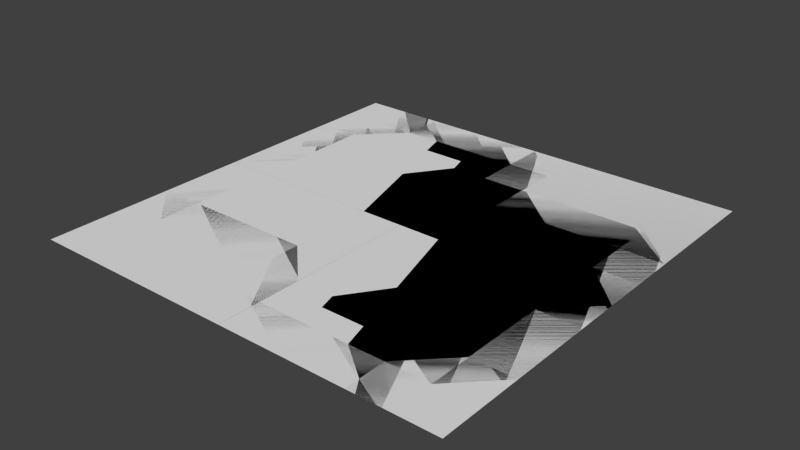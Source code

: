 # Source: Grid_Model.blend  (saved by Blender 2.76.0; exported with 4.5.12 LTS)
import bpy
from mathutils import Matrix  # noqa: F401  (used for matrix-valued properties, if any)

bpy.ops.wm.read_factory_settings(use_empty=True)
scene = bpy.context.scene
scene.name = 'Scene'

# ---- collections
col_collection_1 = bpy.data.collections.new('Collection 1'); scene.collection.children.link(col_collection_1)

# ---- materials (node trees are filled in below, after node groups)
mat_material_001 = bpy.data.materials.new('Material.001')
mat_material_001.alpha_threshold = 0.0
mat_material_001.use_transparent_shadow = False
mat_material_001.diffuse_color = (0.0, 0.0, 0.0, 1.0)
mat_material_001.roughness = 0.5
mat_material_001.specular_intensity = 0.0
mat_material_002 = bpy.data.materials.new('Material.002')
mat_material_002.alpha_threshold = 0.0
mat_material_002.use_transparent_shadow = False
mat_material_002.roughness = 0.5

# ---- material node trees

# ---- world
world_world = bpy.data.worlds.new('World'); scene.world = world_world
world_world.color = (0.05088, 0.05088, 0.05088)
world_world.use_sun_shadow = False
world_world.sun_shadow_jitter_overblur = 0.0
world_world.cycles.sampling_method = 'MANUAL'
world_world.cycles.sample_map_resolution = 256

# ---- meshes
me_plane_001 = bpy.data.meshes.new('Plane.001')
me_plane_001.from_pydata([(-128.0, -0.03125, -8.151e-06), (128.0, -0.03125, 8.141e-06), (-128.0, 0.03125, -8.141e-06), (128.0, 0.03125, 8.151e-06), (0.03125, -128.0, -1.271e-05), (0.03125, 128.0, 1.271e-05), (-0.03125, -128.0, -1.271e-05), (-0.03125, 128.0, 1.271e-05), (-128.0, 0.03125, 8.148e-06), (128.0, 0.03125, -8.144e-06), (-128.0, -0.03125, 8.144e-06), (128.0, -0.03125, -8.148e-06), (0.03125, 128.0, 1.518e-06), (0.03125, -128.0, -1.518e-06), (-0.03125, 128.0, 1.518e-06), (-0.03125, -128.0, -1.518e-06)], [], [(3, 2, 0, 1), (4, 5, 7, 6), (11, 10, 8, 9), (12, 13, 15, 14)])
me_plane_001.polygons.foreach_set('use_smooth', [True] * 4)
me_plane_001.materials.append(mat_material_001)
me_plane_001.use_remesh_preserve_volume = False
me_plane_001.use_remesh_preserve_attributes = False
me_plane_001.use_mirror_vertex_groups = False
me_plane_001.update()
me_plane_001.normals_split_custom_set([tuple(v) for v in zip(*[iter([-6.364e-08, -1.629e-07, 1.0, -6.364e-08, -1.629e-07, 1.0, -6.364e-08, -1.629e-07, 1.0, -6.364e-08, -1.629e-07, 1.0, 0.0, -9.928e-08, 1.0, 0.0, -9.928e-08, 1.0, 0.0, -9.928e-08, 1.0, 0.0, -9.928e-08, 1.0, -6.364e-08, 7.552e-08, -1.0, -6.364e-08, 7.552e-08, -1.0, -6.364e-08, 7.552e-08, -1.0, -6.364e-08, 7.552e-08, -1.0, 0.0, 1.186e-08, -1.0, 0.0, 1.186e-08, -1.0, 0.0, 1.186e-08, -1.0, 0.0, 1.186e-08, -1.0])] * 3)])
me_grid_001 = bpy.data.meshes.new('Grid.001')
me_grid_001.from_pydata([(128.0, -128.0, -3.052e-05), (102.4, -128.0, -3.052e-05), (76.8, -128.0, -3.815e-05), (51.2, -128.0, -3.815e-05), (25.6, -128.0, -3.815e-05), (-7.99e-06, -128.0, -3.815e-05), (-25.6, -128.0, -4.578e-05), (-51.2, -128.0, -4.578e-05), (-76.8, -128.0, -4.578e-05), (-102.4, -128.0, -5.341e-05), (-128.0, -128.0, -5.341e-05), (128.0, -102.4, -2.289e-05), (102.4, -102.4, -2.289e-05), (76.8, -102.4, -2.289e-05), (51.2, -102.4, -3.052e-05), (25.6, -102.4, -3.052e-05), (-7.99e-06, -102.4, -3.052e-05), (-25.6, -102.4, -3.815e-05), (-51.2, -102.4, -3.815e-05), (-76.8, -102.4, -3.815e-05), (-102.4, -102.4, -4.578e-05), (-128.0, -102.4, -4.578e-05), (128.0, -76.8, -1.526e-05), (102.4, -76.8, -1.526e-05), (76.8, -76.8, -1.526e-05), (51.2, -76.8, -2.289e-05), (25.6, -76.8, -2.289e-05), (-7.99e-06, -76.8, -2.289e-05), (-25.6, -76.8, -3.052e-05), (-51.2, -76.8, -3.052e-05), (-76.8, -76.8, -3.052e-05), (-102.4, -76.8, -3.052e-05), (-128.0, -76.8, -3.815e-05), (128.0, -51.2, -7.629e-06), (102.4, -51.2, -7.629e-06), (76.8, -51.2, -7.629e-06), (51.2, -51.2, -1.526e-05), (25.6, -51.2, -1.526e-05), (-7.99e-06, -51.2, -1.526e-05), (-25.6, -51.2, -1.526e-05), (-51.2, -51.2, -2.289e-05), (-76.8, -51.2, -2.289e-05), (-102.4, -51.2, -2.289e-05), (-128.0, -51.2, -3.052e-05), (128.0, -25.6, 0.0), (102.4, -25.6, 0.0), (76.8, -25.6, 0.0), (51.2, -25.6, -7.629e-06), (25.6, -25.6, -7.629e-06), (-7.99e-06, -25.6, -7.629e-06), (-25.6, -25.6, -7.629e-06), (-51.2, -25.6, -1.526e-05), (-76.8, -25.6, -1.526e-05), (-102.4, -25.6, -1.526e-05), (-128.0, -25.6, -2.289e-05), (128.0, -2.966e-06, 7.629e-06), (102.4, -2.966e-06, 7.629e-06), (76.8, -2.966e-06, 7.629e-06), (51.2, -2.966e-06, 7.629e-06), (25.6, -2.966e-06, 0.0), (-7.99e-06, -2.966e-06, 0.0), (-25.6, -2.966e-06, 0.0), (-51.2, -2.966e-06, -7.629e-06), (-76.8, -2.966e-06, -7.629e-06), (-102.4, -2.966e-06, -7.629e-06), (-128.0, -2.966e-06, -7.629e-06), (128.0, 25.6, 2.289e-05), (102.4, 25.6, 1.526e-05), (76.8, 25.6, 1.526e-05), (51.2, 25.6, 1.526e-05), (25.6, 25.6, 7.629e-06), (-7.99e-06, 25.6, 7.629e-06), (-25.6, 25.6, 7.629e-06), (-51.2, 25.6, 7.629e-06), (-76.8, 25.6, 0.0), (-102.4, 25.6, 0.0), (-128.0, 25.6, 0.0), (128.0, 51.2, 3.052e-05), (102.4, 51.2, 2.289e-05), (76.8, 51.2, 2.289e-05), (51.2, 51.2, 2.289e-05), (25.6, 51.2, 1.526e-05), (-7.99e-06, 51.2, 1.526e-05), (-25.6, 51.2, 1.526e-05), (-51.2, 51.2, 1.526e-05), (-76.8, 51.2, 7.629e-06), (-102.4, 51.2, 7.629e-06), (-128.0, 51.2, 7.629e-06), (128.0, 76.8, 3.815e-05), (102.4, 76.8, 3.052e-05), (76.8, 76.8, 3.052e-05), (51.2, 76.8, 3.052e-05), (25.6, 76.8, 3.052e-05), (-7.99e-06, 76.8, 2.289e-05), (-25.6, 76.8, 2.289e-05), (-51.2, 76.8, 2.289e-05), (-76.8, 76.8, 1.526e-05), (-102.4, 76.8, 1.526e-05), (-128.0, 76.8, 1.526e-05), (128.0, 102.4, 4.578e-05), (102.4, 102.4, 4.578e-05), (76.8, 102.4, 3.815e-05), (51.2, 102.4, 3.815e-05), (25.6, 102.4, 3.815e-05), (-7.99e-06, 102.4, 3.052e-05), (-25.6, 102.4, 3.052e-05), (-51.2, 102.4, 3.052e-05), (-76.8, 102.4, 2.289e-05), (-102.4, 102.4, 2.289e-05), (-128.0, 102.4, 2.289e-05), (128.0, 128.0, 5.341e-05), (102.4, 128.0, 5.341e-05), (76.8, 128.0, 4.578e-05), (51.2, 128.0, 4.578e-05), (25.6, 128.0, 4.578e-05), (-7.99e-06, 128.0, 3.815e-05), (-25.6, 128.0, 3.815e-05), (-51.2, 128.0, 3.815e-05), (-76.8, 128.0, 3.815e-05), (-102.4, 128.0, 3.052e-05), (-128.0, 128.0, 3.052e-05), (128.0, 128.0, 1.933e-05), (102.4, 128.0, 1.933e-05), (76.8, 128.0, 2.696e-05), (51.2, 128.0, 2.696e-05), (25.6, 128.0, 2.696e-05), (-7.99e-06, 128.0, 2.696e-05), (-25.6, 128.0, 3.459e-05), (-51.2, 128.0, 3.459e-05), (-76.8, 128.0, 3.459e-05), (-102.4, 128.0, 4.222e-05), (-128.0, 128.0, 4.222e-05), (128.0, 102.4, 1.394e-05), (102.4, 102.4, 1.394e-05), (76.8, 102.4, 1.394e-05), (51.2, 102.4, 2.157e-05), (25.6, 102.4, 2.157e-05), (-7.99e-06, 102.4, 2.157e-05), (-25.6, 102.4, 2.919e-05), (-51.2, 102.4, 2.919e-05), (-76.8, 102.4, 2.919e-05), (-102.4, 102.4, 3.682e-05), (-128.0, 102.4, 3.682e-05), (128.0, 76.8, 8.545e-06), (102.4, 76.8, 8.545e-06), (76.8, 76.8, 8.545e-06), (51.2, 76.8, 1.617e-05), (25.6, 76.8, 1.617e-05), (-7.99e-06, 76.8, 1.617e-05), (-25.6, 76.8, 2.38e-05), (-51.2, 76.8, 2.38e-05), (-76.8, 76.8, 2.38e-05), (-102.4, 76.8, 2.38e-05), (-128.0, 76.8, 3.143e-05), (128.0, 51.2, 3.153e-06), (102.4, 51.2, 3.153e-06), (76.8, 51.2, 3.153e-06), (51.2, 51.2, 1.078e-05), (25.6, 51.2, 1.078e-05), (-7.99e-06, 51.2, 1.078e-05), (-25.6, 51.2, 1.078e-05), (-51.2, 51.2, 1.841e-05), (-76.8, 51.2, 1.841e-05), (-102.4, 51.2, 1.841e-05), (-128.0, 51.2, 2.604e-05), (128.0, 25.6, -2.238e-06), (102.4, 25.6, -2.238e-06), (76.8, 25.6, -2.238e-06), (51.2, 25.6, 5.391e-06), (25.6, 25.6, 5.391e-06), (-7.99e-06, 25.6, 5.391e-06), (-25.6, 25.6, 5.391e-06), (-51.2, 25.6, 1.302e-05), (-76.8, 25.6, 1.302e-05), (-102.4, 25.6, 1.302e-05), (-128.0, 25.6, 2.065e-05), (128.0, 2.966e-06, -7.629e-06), (102.4, 2.966e-06, -7.629e-06), (76.8, 2.966e-06, -7.629e-06), (51.2, 2.966e-06, -7.629e-06), (25.6, 2.966e-06, -2.593e-13), (-7.99e-06, 2.966e-06, -2.593e-13), (-25.6, 2.966e-06, -2.593e-13), (-51.2, 2.966e-06, 7.629e-06), (-76.8, 2.966e-06, 7.629e-06), (-102.4, 2.966e-06, 7.629e-06), (-128.0, 2.966e-06, 7.629e-06), (128.0, -25.6, -2.065e-05), (102.4, -25.6, -1.302e-05), (76.8, -25.6, -1.302e-05), (51.2, -25.6, -1.302e-05), (25.6, -25.6, -5.391e-06), (-7.99e-06, -25.6, -5.391e-06), (-25.6, -25.6, -5.391e-06), (-51.2, -25.6, -5.391e-06), (-76.8, -25.6, 2.238e-06), (-102.4, -25.6, 2.238e-06), (-128.0, -25.6, 2.238e-06), (128.0, -51.2, -2.604e-05), (102.4, -51.2, -1.841e-05), (76.8, -51.2, -1.841e-05), (51.2, -51.2, -1.841e-05), (25.6, -51.2, -1.078e-05), (-7.99e-06, -51.2, -1.078e-05), (-25.6, -51.2, -1.078e-05), (-51.2, -51.2, -1.078e-05), (-76.8, -51.2, -3.153e-06), (-102.4, -51.2, -3.153e-06), (-128.0, -51.2, -3.153e-06), (128.0, -76.8, -3.143e-05), (102.4, -76.8, -2.38e-05), (76.8, -76.8, -2.38e-05), (51.2, -76.8, -2.38e-05), (25.6, -76.8, -2.38e-05), (-7.99e-06, -76.8, -1.617e-05), (-25.6, -76.8, -1.617e-05), (-51.2, -76.8, -1.617e-05), (-76.8, -76.8, -8.545e-06), (-102.4, -76.8, -8.545e-06), (-128.0, -76.8, -8.545e-06), (128.0, -102.4, -3.682e-05), (102.4, -102.4, -3.682e-05), (76.8, -102.4, -2.919e-05), (51.2, -102.4, -2.919e-05), (25.6, -102.4, -2.919e-05), (-7.99e-06, -102.4, -2.157e-05), (-25.6, -102.4, -2.157e-05), (-51.2, -102.4, -2.157e-05), (-76.8, -102.4, -1.394e-05), (-102.4, -102.4, -1.394e-05), (-128.0, -102.4, -1.394e-05), (128.0, -128.0, -4.222e-05), (102.4, -128.0, -4.222e-05), (76.8, -128.0, -3.459e-05), (51.2, -128.0, -3.459e-05), (25.6, -128.0, -3.459e-05), (-7.99e-06, -128.0, -2.696e-05), (-25.6, -128.0, -2.696e-05), (-51.2, -128.0, -2.696e-05), (-76.8, -128.0, -2.696e-05), (-102.4, -128.0, -1.933e-05), (-128.0, -128.0, -1.933e-05)], [], [(0, 1, 12, 11), (1, 2, 13, 12), (2, 3, 14, 13), (3, 4, 15, 14), (4, 5, 16, 15), (5, 6, 17, 16), (6, 7, 18, 17), (7, 8, 19, 18), (8, 9, 20, 19), (9, 10, 21, 20), (11, 12, 23, 22), (12, 13, 24, 23), (13, 14, 25, 24), (14, 15, 26, 25), (15, 16, 27, 26), (16, 17, 28, 27), (17, 18, 29, 28), (18, 19, 30, 29), (19, 20, 31, 30), (20, 21, 32, 31), (22, 23, 34, 33), (23, 24, 35, 34), (24, 25, 36, 35), (25, 26, 37, 36), (26, 27, 38, 37), (27, 28, 39, 38), (28, 29, 40, 39), (29, 30, 41, 40), (30, 31, 42, 41), (31, 32, 43, 42), (33, 34, 45, 44), (34, 35, 46, 45), (35, 36, 47, 46), (36, 37, 48, 47), (37, 38, 49, 48), (38, 39, 50, 49), (39, 40, 51, 50), (40, 41, 52, 51), (41, 42, 53, 52), (42, 43, 54, 53), (44, 45, 56, 55), (45, 46, 57, 56), (46, 47, 58, 57), (47, 48, 59, 58), (48, 49, 60, 59), (49, 50, 61, 60), (50, 51, 62, 61), (51, 52, 63, 62), (52, 53, 64, 63), (53, 54, 65, 64), (55, 56, 67, 66), (56, 57, 68, 67), (57, 58, 69, 68), (58, 59, 70, 69), (59, 60, 71, 70), (60, 61, 72, 71), (61, 62, 73, 72), (62, 63, 74, 73), (63, 64, 75, 74), (64, 65, 76, 75), (66, 67, 78, 77), (67, 68, 79, 78), (68, 69, 80, 79), (69, 70, 81, 80), (70, 71, 82, 81), (71, 72, 83, 82), (72, 73, 84, 83), (73, 74, 85, 84), (74, 75, 86, 85), (75, 76, 87, 86), (77, 78, 89, 88), (78, 79, 90, 89), (79, 80, 91, 90), (80, 81, 92, 91), (81, 82, 93, 92), (82, 83, 94, 93), (83, 84, 95, 94), (84, 85, 96, 95), (85, 86, 97, 96), (86, 87, 98, 97), (88, 89, 100, 99), (89, 90, 101, 100), (90, 91, 102, 101), (91, 92, 103, 102), (92, 93, 104, 103), (93, 94, 105, 104), (94, 95, 106, 105), (95, 96, 107, 106), (96, 97, 108, 107), (97, 98, 109, 108), (99, 100, 111, 110), (100, 101, 112, 111), (101, 102, 113, 112), (102, 103, 114, 113), (103, 104, 115, 114), (104, 105, 116, 115), (105, 106, 117, 116), (106, 107, 118, 117), (107, 108, 119, 118), (108, 109, 120, 119), (121, 122, 133, 132), (122, 123, 134, 133), (123, 124, 135, 134), (124, 125, 136, 135), (125, 126, 137, 136), (126, 127, 138, 137), (127, 128, 139, 138), (128, 129, 140, 139), (129, 130, 141, 140), (130, 131, 142, 141), (132, 133, 144, 143), (133, 134, 145, 144), (134, 135, 146, 145), (135, 136, 147, 146), (136, 137, 148, 147), (137, 138, 149, 148), (138, 139, 150, 149), (139, 140, 151, 150), (140, 141, 152, 151), (141, 142, 153, 152), (143, 144, 155, 154), (144, 145, 156, 155), (145, 146, 157, 156), (146, 147, 158, 157), (147, 148, 159, 158), (148, 149, 160, 159), (149, 150, 161, 160), (150, 151, 162, 161), (151, 152, 163, 162), (152, 153, 164, 163), (154, 155, 166, 165), (155, 156, 167, 166), (156, 157, 168, 167), (157, 158, 169, 168), (158, 159, 170, 169), (159, 160, 171, 170), (160, 161, 172, 171), (161, 162, 173, 172), (162, 163, 174, 173), (163, 164, 175, 174), (165, 166, 177, 176), (166, 167, 178, 177), (167, 168, 179, 178), (168, 169, 180, 179), (169, 170, 181, 180), (170, 171, 182, 181), (171, 172, 183, 182), (172, 173, 184, 183), (173, 174, 185, 184), (174, 175, 186, 185), (176, 177, 188, 187), (177, 178, 189, 188), (178, 179, 190, 189), (179, 180, 191, 190), (180, 181, 192, 191), (181, 182, 193, 192), (182, 183, 194, 193), (183, 184, 195, 194), (184, 185, 196, 195), (185, 186, 197, 196), (187, 188, 199, 198), (188, 189, 200, 199), (189, 190, 201, 200), (190, 191, 202, 201), (191, 192, 203, 202), (192, 193, 204, 203), (193, 194, 205, 204), (194, 195, 206, 205), (195, 196, 207, 206), (196, 197, 208, 207), (198, 199, 210, 209), (199, 200, 211, 210), (200, 201, 212, 211), (201, 202, 213, 212), (202, 203, 214, 213), (203, 204, 215, 214), (204, 205, 216, 215), (205, 206, 217, 216), (206, 207, 218, 217), (207, 208, 219, 218), (209, 210, 221, 220), (210, 211, 222, 221), (211, 212, 223, 222), (212, 213, 224, 223), (213, 214, 225, 224), (214, 215, 226, 225), (215, 216, 227, 226), (216, 217, 228, 227), (217, 218, 229, 228), (218, 219, 230, 229), (220, 221, 232, 231), (221, 222, 233, 232), (222, 223, 234, 233), (223, 224, 235, 234), (224, 225, 236, 235), (225, 226, 237, 236), (226, 227, 238, 237), (227, 228, 239, 238), (228, 229, 240, 239), (229, 230, 241, 240)])
me_grid_001.polygons.foreach_set('use_smooth', [True] * 200)
_uv = me_grid_001.uv_layers.new(name='UVMap')
_uv.uv.foreach_set('vector', [1.0, 1.0, 0.9, 1.0, 0.9, 0.9, 1.0, 0.9, 0.9, 1.0, 0.8, 1.0, 0.8, 0.9, 0.9, 0.9, 0.8, 1.0, 0.7, 1.0, 0.7, 0.9, 0.8, 0.9, 0.7, 1.0, 0.6, 1.0, 0.6, 0.9, 0.7, 0.9, 0.6, 1.0, 0.5, 1.0, 0.5, 0.9, 0.6, 0.9, 0.5, 1.0, 0.4, 1.0, 0.4, 0.9, 0.5, 0.9, 0.4, 1.0, 0.3, 1.0, 0.3, 0.9, 0.4, 0.9, 0.3, 1.0, 0.2, 1.0, 0.2, 0.9, 0.3, 0.9, 0.2, 1.0, 0.1, 1.0, 0.1, 0.9, 0.2, 0.9, 0.1, 1.0, 2.384e-07, 1.0, 2.384e-07, 0.9, 0.1, 0.9, 1.0, 0.9, 0.9, 0.9, 0.9, 0.8, 1.0, 0.8, 0.9, 0.9, 0.8, 0.9, 0.8, 0.8, 0.9, 0.8, 0.8, 0.9, 0.7, 0.9, 0.7, 0.8, 0.8, 0.8, 0.7, 0.9, 0.6, 0.9, 0.6, 0.8, 0.7, 0.8, 0.6, 0.9, 0.5, 0.9, 0.5, 0.8, 0.6, 0.8, 0.5, 0.9, 0.4, 0.9, 0.4, 0.8, 0.5, 0.8, 0.4, 0.9, 0.3, 0.9, 0.3, 0.8, 0.4, 0.8, 0.3, 0.9, 0.2, 0.9, 0.2, 0.8, 0.3, 0.8, 0.2, 0.9, 0.1, 0.9, 0.1, 0.8, 0.2, 0.8, 0.1, 0.9, 2.384e-07, 0.9, 2.384e-07, 0.8, 0.1, 0.8, 1.0, 0.8, 0.9, 0.8, 0.9, 0.7, 1.0, 0.7, 0.9, 0.8, 0.8, 0.8, 0.8, 0.7, 0.9, 0.7, 0.8, 0.8, 0.7, 0.8, 0.7, 0.7, 0.8, 0.7, 0.7, 0.8, 0.6, 0.8, 0.6, 0.7, 0.7, 0.7, 0.6, 0.8, 0.5, 0.8, 0.5, 0.7, 0.6, 0.7, 0.5, 0.8, 0.4, 0.8, 0.4, 0.7, 0.5, 0.7, 0.4, 0.8, 0.3, 0.8, 0.3, 0.7, 0.4, 0.7, 0.3, 0.8, 0.2, 0.8, 0.2, 0.7, 0.3, 0.7, 0.2, 0.8, 0.1, 0.8, 0.1, 0.7, 0.2, 0.7, 0.1, 0.8, 2.384e-07, 0.8, 2.384e-07, 0.7, 0.1, 0.7, 1.0, 0.7, 0.9, 0.7, 0.9, 0.6, 1.0, 0.6, 0.9, 0.7, 0.8, 0.7, 0.8, 0.6, 0.9, 0.6, 0.8, 0.7, 0.7, 0.7, 0.7, 0.6, 0.8, 0.6, 0.7, 0.7, 0.6, 0.7, 0.6, 0.6, 0.7, 0.6, 0.6, 0.7, 0.5, 0.7, 0.5, 0.6, 0.6, 0.6, 0.5, 0.7, 0.4, 0.7, 0.4, 0.6, 0.5, 0.6, 0.4, 0.7, 0.3, 0.7, 0.3, 0.6, 0.4, 0.6, 0.3, 0.7, 0.2, 0.7, 0.2, 0.6, 0.3, 0.6, 0.2, 0.7, 0.1, 0.7, 0.1, 0.6, 0.2, 0.6, 0.1, 0.7, 2.384e-07, 0.7, 1.788e-07, 0.6, 0.1, 0.6, 1.0, 0.6, 0.9, 0.6, 0.9, 0.5, 1.0, 0.5, 0.9, 0.6, 0.8, 0.6, 0.8, 0.5, 0.9, 0.5, 0.8, 0.6, 0.7, 0.6, 0.7, 0.5, 0.8, 0.5, 0.7, 0.6, 0.6, 0.6, 0.6, 0.5, 0.7, 0.5, 0.6, 0.6, 0.5, 0.6, 0.5, 0.5, 0.6, 0.5, 0.5, 0.6, 0.4, 0.6, 0.4, 0.5, 0.5, 0.5, 0.4, 0.6, 0.3, 0.6, 0.3, 0.5, 0.4, 0.5, 0.3, 0.6, 0.2, 0.6, 0.2, 0.5, 0.3, 0.5, 0.2, 0.6, 0.1, 0.6, 0.1, 0.5, 0.2, 0.5, 0.1, 0.6, 1.788e-07, 0.6, 1.788e-07, 0.5, 0.1, 0.5, 1.0, 0.5, 0.9, 0.5, 0.9, 0.4, 1.0, 0.4, 0.9, 0.5, 0.8, 0.5, 0.8, 0.4, 0.9, 0.4, 0.8, 0.5, 0.7, 0.5, 0.7, 0.4, 0.8, 0.4, 0.7, 0.5, 0.6, 0.5, 0.6, 0.4, 0.7, 0.4, 0.6, 0.5, 0.5, 0.5, 0.5, 0.4, 0.6, 0.4, 0.5, 0.5, 0.4, 0.5, 0.4, 0.4, 0.5, 0.4, 0.4, 0.5, 0.3, 0.5, 0.3, 0.4, 0.4, 0.4, 0.3, 0.5, 0.2, 0.5, 0.2, 0.4, 0.3, 0.4, 0.2, 0.5, 0.1, 0.5, 0.1, 0.4, 0.2, 0.4, 0.1, 0.5, 1.788e-07, 0.5, 1.788e-07, 0.4, 0.1, 0.4, 1.0, 0.4, 0.9, 0.4, 0.9, 0.3, 1.0, 0.3, 0.9, 0.4, 0.8, 0.4, 0.8, 0.3, 0.9, 0.3, 0.8, 0.4, 0.7, 0.4, 0.7, 0.3, 0.8, 0.3, 0.7, 0.4, 0.6, 0.4, 0.6, 0.3, 0.7, 0.3, 0.6, 0.4, 0.5, 0.4, 0.5, 0.3, 0.6, 0.3, 0.5, 0.4, 0.4, 0.4, 0.4, 0.3, 0.5, 0.3, 0.4, 0.4, 0.3, 0.4, 0.3, 0.3, 0.4, 0.3, 0.3, 0.4, 0.2, 0.4, 0.2, 0.3, 0.3, 0.3, 0.2, 0.4, 0.1, 0.4, 0.1, 0.3, 0.2, 0.3, 0.1, 0.4, 1.788e-07, 0.4, 1.192e-07, 0.3, 0.1, 0.3, 1.0, 0.3, 0.9, 0.3, 0.9, 0.2, 1.0, 0.2, 0.9, 0.3, 0.8, 0.3, 0.8, 0.2, 0.9, 0.2, 0.8, 0.3, 0.7, 0.3, 0.7, 0.2, 0.8, 0.2, 0.7, 0.3, 0.6, 0.3, 0.6, 0.2, 0.7, 0.2, 0.6, 0.3, 0.5, 0.3, 0.5, 0.2, 0.6, 0.2, 0.5, 0.3, 0.4, 0.3, 0.4, 0.2, 0.5, 0.2, 0.4, 0.3, 0.3, 0.3, 0.3, 0.2, 0.4, 0.2, 0.3, 0.3, 0.2, 0.3, 0.2, 0.2, 0.3, 0.2, 0.2, 0.3, 0.1, 0.3, 0.1, 0.2, 0.2, 0.2, 0.1, 0.3, 1.192e-07, 0.3, 5.96e-08, 0.2, 0.1, 0.2, 1.0, 0.2, 0.9, 0.2, 0.9, 0.1, 1.0, 0.1, 0.9, 0.2, 0.8, 0.2, 0.8, 0.1, 0.9, 0.1, 0.8, 0.2, 0.7, 0.2, 0.7, 0.1, 0.8, 0.1, 0.7, 0.2, 0.6, 0.2, 0.6, 0.1, 0.7, 0.1, 0.6, 0.2, 0.5, 0.2, 0.5, 0.1, 0.6, 0.1, 0.5, 0.2, 0.4, 0.2, 0.4, 0.1, 0.5, 0.1, 0.4, 0.2, 0.3, 0.2, 0.3, 0.1, 0.4, 0.1, 0.3, 0.2, 0.2, 0.2, 0.2, 0.1, 0.3, 0.1, 0.2, 0.2, 0.1, 0.2, 0.1, 0.1, 0.2, 0.1, 0.1, 0.2, 5.96e-08, 0.2, 0.0, 0.1, 0.1, 0.1, 1.0, 0.1, 0.9, 0.1, 0.9, 2.98e-08, 1.0, 2.98e-08, 0.9, 0.1, 0.8, 0.1, 0.8, 2.98e-08, 0.9, 2.98e-08, 0.8, 0.1, 0.7, 0.1, 0.7, 0.0, 0.8, 2.98e-08, 0.7, 0.1, 0.6, 0.1, 0.6, 0.0, 0.7, 0.0, 0.6, 0.1, 0.5, 0.1, 0.5, 2.98e-08, 0.6, 0.0, 0.5, 0.1, 0.4, 0.1, 0.4, 2.98e-08, 0.5, 2.98e-08, 0.4, 0.1, 0.3, 0.1, 0.3, 2.98e-08, 0.4, 2.98e-08, 0.3, 0.1, 0.2, 0.1, 0.2, 5.96e-08, 0.3, 2.98e-08, 0.2, 0.1, 0.1, 0.1, 0.1, 1.192e-07, 0.2, 5.96e-08, 0.1, 0.1, 0.0, 0.1, 0.0, 8.941e-08, 0.1, 1.192e-07, 1.0, 1.0, 0.9, 1.0, 0.9, 0.9, 1.0, 0.9, 0.9, 1.0, 0.8, 1.0, 0.8, 0.9, 0.9, 0.9, 0.8, 1.0, 0.7, 1.0, 0.7, 0.9, 0.8, 0.9, 0.7, 1.0, 0.6, 1.0, 0.6, 0.9, 0.7, 0.9, 0.6, 1.0, 0.5, 1.0, 0.5, 0.9, 0.6, 0.9, 0.5, 1.0, 0.4, 1.0, 0.4, 0.9, 0.5, 0.9, 0.4, 1.0, 0.3, 1.0, 0.3, 0.9, 0.4, 0.9, 0.3, 1.0, 0.2, 1.0, 0.2, 0.9, 0.3, 0.9, 0.2, 1.0, 0.1, 1.0, 0.1, 0.9, 0.2, 0.9, 0.1, 1.0, 2.384e-07, 1.0, 2.384e-07, 0.9, 0.1, 0.9, 1.0, 0.9, 0.9, 0.9, 0.9, 0.8, 1.0, 0.8, 0.9, 0.9, 0.8, 0.9, 0.8, 0.8, 0.9, 0.8, 0.8, 0.9, 0.7, 0.9, 0.7, 0.8, 0.8, 0.8, 0.7, 0.9, 0.6, 0.9, 0.6, 0.8, 0.7, 0.8, 0.6, 0.9, 0.5, 0.9, 0.5, 0.8, 0.6, 0.8, 0.5, 0.9, 0.4, 0.9, 0.4, 0.8, 0.5, 0.8, 0.4, 0.9, 0.3, 0.9, 0.3, 0.8, 0.4, 0.8, 0.3, 0.9, 0.2, 0.9, 0.2, 0.8, 0.3, 0.8, 0.2, 0.9, 0.1, 0.9, 0.1, 0.8, 0.2, 0.8, 0.1, 0.9, 2.384e-07, 0.9, 2.384e-07, 0.8, 0.1, 0.8, 1.0, 0.8, 0.9, 0.8, 0.9, 0.7, 1.0, 0.7, 0.9, 0.8, 0.8, 0.8, 0.8, 0.7, 0.9, 0.7, 0.8, 0.8, 0.7, 0.8, 0.7, 0.7, 0.8, 0.7, 0.7, 0.8, 0.6, 0.8, 0.6, 0.7, 0.7, 0.7, 0.6, 0.8, 0.5, 0.8, 0.5, 0.7, 0.6, 0.7, 0.5, 0.8, 0.4, 0.8, 0.4, 0.7, 0.5, 0.7, 0.4, 0.8, 0.3, 0.8, 0.3, 0.7, 0.4, 0.7, 0.3, 0.8, 0.2, 0.8, 0.2, 0.7, 0.3, 0.7, 0.2, 0.8, 0.1, 0.8, 0.1, 0.7, 0.2, 0.7, 0.1, 0.8, 2.384e-07, 0.8, 2.384e-07, 0.7, 0.1, 0.7, 1.0, 0.7, 0.9, 0.7, 0.9, 0.6, 1.0, 0.6, 0.9, 0.7, 0.8, 0.7, 0.8, 0.6, 0.9, 0.6, 0.8, 0.7, 0.7, 0.7, 0.7, 0.6, 0.8, 0.6, 0.7, 0.7, 0.6, 0.7, 0.6, 0.6, 0.7, 0.6, 0.6, 0.7, 0.5, 0.7, 0.5, 0.6, 0.6, 0.6, 0.5, 0.7, 0.4, 0.7, 0.4, 0.6, 0.5, 0.6, 0.4, 0.7, 0.3, 0.7, 0.3, 0.6, 0.4, 0.6, 0.3, 0.7, 0.2, 0.7, 0.2, 0.6, 0.3, 0.6, 0.2, 0.7, 0.1, 0.7, 0.1, 0.6, 0.2, 0.6, 0.1, 0.7, 2.384e-07, 0.7, 1.788e-07, 0.6, 0.1, 0.6, 1.0, 0.6, 0.9, 0.6, 0.9, 0.5, 1.0, 0.5, 0.9, 0.6, 0.8, 0.6, 0.8, 0.5, 0.9, 0.5, 0.8, 0.6, 0.7, 0.6, 0.7, 0.5, 0.8, 0.5, 0.7, 0.6, 0.6, 0.6, 0.6, 0.5, 0.7, 0.5, 0.6, 0.6, 0.5, 0.6, 0.5, 0.5, 0.6, 0.5, 0.5, 0.6, 0.4, 0.6, 0.4, 0.5, 0.5, 0.5, 0.4, 0.6, 0.3, 0.6, 0.3, 0.5, 0.4, 0.5, 0.3, 0.6, 0.2, 0.6, 0.2, 0.5, 0.3, 0.5, 0.2, 0.6, 0.1, 0.6, 0.1, 0.5, 0.2, 0.5, 0.1, 0.6, 1.788e-07, 0.6, 1.788e-07, 0.5, 0.1, 0.5, 1.0, 0.5, 0.9, 0.5, 0.9, 0.4, 1.0, 0.4, 0.9, 0.5, 0.8, 0.5, 0.8, 0.4, 0.9, 0.4, 0.8, 0.5, 0.7, 0.5, 0.7, 0.4, 0.8, 0.4, 0.7, 0.5, 0.6, 0.5, 0.6, 0.4, 0.7, 0.4, 0.6, 0.5, 0.5, 0.5, 0.5, 0.4, 0.6, 0.4, 0.5, 0.5, 0.4, 0.5, 0.4, 0.4, 0.5, 0.4, 0.4, 0.5, 0.3, 0.5, 0.3, 0.4, 0.4, 0.4, 0.3, 0.5, 0.2, 0.5, 0.2, 0.4, 0.3, 0.4, 0.2, 0.5, 0.1, 0.5, 0.1, 0.4, 0.2, 0.4, 0.1, 0.5, 1.788e-07, 0.5, 1.788e-07, 0.4, 0.1, 0.4, 1.0, 0.4, 0.9, 0.4, 0.9, 0.3, 1.0, 0.3, 0.9, 0.4, 0.8, 0.4, 0.8, 0.3, 0.9, 0.3, 0.8, 0.4, 0.7, 0.4, 0.7, 0.3, 0.8, 0.3, 0.7, 0.4, 0.6, 0.4, 0.6, 0.3, 0.7, 0.3, 0.6, 0.4, 0.5, 0.4, 0.5, 0.3, 0.6, 0.3, 0.5, 0.4, 0.4, 0.4, 0.4, 0.3, 0.5, 0.3, 0.4, 0.4, 0.3, 0.4, 0.3, 0.3, 0.4, 0.3, 0.3, 0.4, 0.2, 0.4, 0.2, 0.3, 0.3, 0.3, 0.2, 0.4, 0.1, 0.4, 0.1, 0.3, 0.2, 0.3, 0.1, 0.4, 1.788e-07, 0.4, 1.192e-07, 0.3, 0.1, 0.3, 1.0, 0.3, 0.9, 0.3, 0.9, 0.2, 1.0, 0.2, 0.9, 0.3, 0.8, 0.3, 0.8, 0.2, 0.9, 0.2, 0.8, 0.3, 0.7, 0.3, 0.7, 0.2, 0.8, 0.2, 0.7, 0.3, 0.6, 0.3, 0.6, 0.2, 0.7, 0.2, 0.6, 0.3, 0.5, 0.3, 0.5, 0.2, 0.6, 0.2, 0.5, 0.3, 0.4, 0.3, 0.4, 0.2, 0.5, 0.2, 0.4, 0.3, 0.3, 0.3, 0.3, 0.2, 0.4, 0.2, 0.3, 0.3, 0.2, 0.3, 0.2, 0.2, 0.3, 0.2, 0.2, 0.3, 0.1, 0.3, 0.1, 0.2, 0.2, 0.2, 0.1, 0.3, 1.192e-07, 0.3, 5.96e-08, 0.2, 0.1, 0.2, 1.0, 0.2, 0.9, 0.2, 0.9, 0.1, 1.0, 0.1, 0.9, 0.2, 0.8, 0.2, 0.8, 0.1, 0.9, 0.1, 0.8, 0.2, 0.7, 0.2, 0.7, 0.1, 0.8, 0.1, 0.7, 0.2, 0.6, 0.2, 0.6, 0.1, 0.7, 0.1, 0.6, 0.2, 0.5, 0.2, 0.5, 0.1, 0.6, 0.1, 0.5, 0.2, 0.4, 0.2, 0.4, 0.1, 0.5, 0.1, 0.4, 0.2, 0.3, 0.2, 0.3, 0.1, 0.4, 0.1, 0.3, 0.2, 0.2, 0.2, 0.2, 0.1, 0.3, 0.1, 0.2, 0.2, 0.1, 0.2, 0.1, 0.1, 0.2, 0.1, 0.1, 0.2, 5.96e-08, 0.2, 0.0, 0.1, 0.1, 0.1, 1.0, 0.1, 0.9, 0.1, 0.9, 2.98e-08, 1.0, 2.98e-08, 0.9, 0.1, 0.8, 0.1, 0.8, 2.98e-08, 0.9, 2.98e-08, 0.8, 0.1, 0.7, 0.1, 0.7, 0.0, 0.8, 2.98e-08, 0.7, 0.1, 0.6, 0.1, 0.6, 0.0, 0.7, 0.0, 0.6, 0.1, 0.5, 0.1, 0.5, 2.98e-08, 0.6, 0.0, 0.5, 0.1, 0.4, 0.1, 0.4, 2.98e-08, 0.5, 2.98e-08, 0.4, 0.1, 0.3, 0.1, 0.3, 2.98e-08, 0.4, 2.98e-08, 0.3, 0.1, 0.2, 0.1, 0.2, 5.96e-08, 0.3, 2.98e-08, 0.2, 0.1, 0.1, 0.1, 0.1, 1.192e-07, 0.2, 5.96e-08, 0.1, 0.1, 0.0, 0.1, 0.0, 8.941e-08, 0.1, 1.192e-07])
me_grid_001.materials.append(mat_material_002)
me_grid_001.use_remesh_preserve_volume = False
me_grid_001.use_remesh_preserve_attributes = False
me_grid_001.use_mirror_vertex_groups = False
me_grid_001.update()
me_grid_001.normals_split_custom_set([tuple(v) for v in zip(*[iter([0.0, 2.98e-07, -1.0, 7.45e-08, 3.725e-07, -1.0, 3.725e-08, 3.353e-07, -1.0, 0.0, 2.98e-07, -1.0, 7.45e-08, 3.725e-07, -1.0, 1.49e-07, 4.47e-07, -1.0, 1.49e-07, 3.725e-07, -1.0, 3.725e-08, 3.353e-07, -1.0, 1.49e-07, 4.47e-07, -1.0, 7.451e-08, 3.725e-07, -1.0, 1.118e-07, 3.353e-07, -1.0, 1.49e-07, 3.725e-07, -1.0, 7.451e-08, 3.725e-07, -1.0, 0.0, 2.98e-07, -1.0, 0.0, 2.98e-07, -1.0, 1.118e-07, 3.353e-07, -1.0, 0.0, 2.98e-07, -1.0, 1.49e-07, 2.98e-07, -1.0, 1.49e-07, 2.98e-07, -1.0, 0.0, 2.98e-07, -1.0, 1.49e-07, 2.98e-07, -1.0, 1.49e-07, 2.98e-07, -1.0, 1.49e-07, 2.98e-07, -1.0, 1.49e-07, 2.98e-07, -1.0, 1.49e-07, 2.98e-07, -1.0, 0.0, 2.98e-07, -1.0, 0.0, 2.98e-07, -1.0, 1.49e-07, 2.98e-07, -1.0, 0.0, 2.98e-07, -1.0, 1.49e-07, 2.98e-07, -1.0, 1.118e-07, 3.353e-07, -1.0, 0.0, 2.98e-07, -1.0, 1.49e-07, 2.98e-07, -1.0, 1.49e-07, 2.98e-07, -1.0, 1.49e-07, 3.725e-07, -1.0, 1.118e-07, 3.353e-07, -1.0, 1.49e-07, 2.98e-07, -1.0, 0.0, 2.98e-07, -1.0, 7.451e-08, 3.725e-07, -1.0, 1.49e-07, 3.725e-07, -1.0, 0.0, 2.98e-07, -1.0, 3.725e-08, 3.353e-07, -1.0, 0.0, 2.98e-07, -1.0, 0.0, 2.98e-07, -1.0, 3.725e-08, 3.353e-07, -1.0, 1.49e-07, 3.725e-07, -1.0, 1.49e-07, 2.98e-07, -1.0, 0.0, 2.98e-07, -1.0, 1.49e-07, 3.725e-07, -1.0, 1.118e-07, 3.353e-07, -1.0, 1.49e-07, 2.98e-07, -1.0, 1.49e-07, 2.98e-07, -1.0, 1.118e-07, 3.353e-07, -1.0, 0.0, 2.98e-07, -1.0, 0.0, 2.98e-07, -1.0, 1.49e-07, 2.98e-07, -1.0, 0.0, 2.98e-07, -1.0, 1.49e-07, 2.98e-07, -1.0, 1.118e-07, 3.353e-07, -1.0, 0.0, 2.98e-07, -1.0, 1.49e-07, 2.98e-07, -1.0, 1.49e-07, 2.98e-07, -1.0, 1.49e-07, 3.725e-07, -1.0, 1.118e-07, 3.353e-07, -1.0, 1.49e-07, 2.98e-07, -1.0, 0.0, 2.98e-07, -1.0, 3.725e-08, 3.353e-07, -1.0, 1.49e-07, 3.725e-07, -1.0, 0.0, 2.98e-07, -1.0, 1.118e-07, 3.353e-07, -1.0, 3.725e-08, 3.353e-07, -1.0, 3.725e-08, 3.353e-07, -1.0, 1.118e-07, 3.353e-07, -1.0, 1.49e-07, 3.725e-07, -1.0, 1.49e-07, 3.725e-07, -1.0, 3.725e-08, 3.353e-07, -1.0, 1.49e-07, 3.725e-07, -1.0, 7.451e-08, 3.725e-07, -1.0, 2.235e-07, 3.725e-07, -1.0, 1.49e-07, 3.725e-07, -1.0, 0.0, 2.98e-07, -1.0, 0.0, 2.98e-07, -1.0, 0.0, 2.98e-07, -1.0, 0.0, 2.98e-07, -1.0, 0.0, 2.98e-07, -1.0, 1.49e-07, 2.98e-07, -1.0, 1.49e-07, 2.98e-07, -1.0, 0.0, 2.98e-07, -1.0, 1.49e-07, 2.98e-07, -1.0, 1.49e-07, 2.98e-07, -1.0, 1.49e-07, 2.98e-07, -1.0, 1.49e-07, 2.98e-07, -1.0, 1.49e-07, 2.98e-07, -1.0, 0.0, 2.98e-07, -1.0, 0.0, 2.98e-07, -1.0, 1.49e-07, 2.98e-07, -1.0, 0.0, 2.98e-07, -1.0, 1.118e-07, 3.353e-07, -1.0, 3.725e-08, 3.353e-07, -1.0, 0.0, 2.98e-07, -1.0, 1.118e-07, 3.353e-07, -1.0, 1.49e-07, 3.725e-07, -1.0, 1.49e-07, 3.725e-07, -1.0, 3.725e-08, 3.353e-07, -1.0, 1.49e-07, 3.725e-07, -1.0, 3.725e-08, 3.353e-07, -1.0, 1.118e-07, 3.353e-07, -1.0, 1.49e-07, 3.725e-07, -1.0, 3.725e-08, 3.353e-07, -1.0, 3.725e-08, 3.353e-07, -1.0, 0.0, 2.98e-07, -1.0, 1.118e-07, 3.353e-07, -1.0, 3.725e-08, 3.353e-07, -1.0, 1.49e-07, 3.725e-07, -1.0, 1.49e-07, 2.98e-07, -1.0, 0.0, 2.98e-07, -1.0, 1.49e-07, 3.725e-07, -1.0, 2.235e-07, 3.725e-07, -1.0, 2.98e-07, 2.98e-07, -1.0, 1.49e-07, 2.98e-07, -1.0, 0.0, 2.98e-07, -1.0, 0.0, 2.98e-07, -1.0, 0.0, 2.98e-07, -1.0, 0.0, 2.98e-07, -1.0, 0.0, 2.98e-07, -1.0, 1.49e-07, 2.98e-07, -1.0, 1.118e-07, 3.353e-07, -1.0, 0.0, 2.98e-07, -1.0, 1.49e-07, 2.98e-07, -1.0, 1.49e-07, 2.98e-07, -1.0, 1.49e-07, 3.725e-07, -1.0, 1.118e-07, 3.353e-07, -1.0, 1.49e-07, 2.98e-07, -1.0, 0.0, 2.98e-07, -1.0, 3.725e-08, 3.353e-07, -1.0, 1.49e-07, 3.725e-07, -1.0, 0.0, 2.98e-07, -1.0, 3.725e-08, 3.353e-07, -1.0, 0.0, 2.98e-07, -1.0, 3.725e-08, 3.353e-07, -1.0, 3.725e-08, 3.353e-07, -1.0, 1.49e-07, 3.725e-07, -1.0, 1.49e-07, 2.98e-07, -1.0, 0.0, 2.98e-07, -1.0, 1.49e-07, 3.725e-07, -1.0, 1.118e-07, 3.353e-07, -1.0, 1.49e-07, 2.98e-07, -1.0, 1.49e-07, 2.98e-07, -1.0, 1.118e-07, 3.353e-07, -1.0, 0.0, 2.98e-07, -1.0, -5.294e-21, 2.98e-07, -1.0, 1.49e-07, 2.98e-07, -1.0, 0.0, 2.98e-07, -1.0, 1.49e-07, 2.98e-07, -1.0, 1.118e-07, 3.353e-07, -1.0, -5.294e-21, 2.98e-07, -1.0, 1.49e-07, 2.98e-07, -1.0, 2.98e-07, 2.98e-07, -1.0, 2.235e-07, 3.725e-07, -1.0, 1.118e-07, 3.353e-07, -1.0, 0.0, 2.98e-07, -1.0, 0.0, 2.98e-07, -1.0, 3.725e-08, 3.353e-07, -1.0, 7.451e-08, 3.725e-07, -1.0, 0.0, 2.98e-07, -1.0, 1.118e-07, 3.353e-07, -1.0, 3.725e-08, 3.353e-07, -1.0, 3.725e-08, 3.353e-07, -1.0, 1.118e-07, 3.353e-07, -1.0, 1.49e-07, 3.725e-07, -1.0, 1.49e-07, 3.725e-07, -1.0, 3.725e-08, 3.353e-07, -1.0, 1.49e-07, 3.725e-07, -1.0, 3.725e-08, 3.353e-07, -1.0, 1.118e-07, 3.353e-07, -1.0, 1.49e-07, 3.725e-07, -1.0, 3.725e-08, 3.353e-07, -1.0, 0.0, 2.98e-07, -1.0, 0.0, 2.98e-07, -1.0, 1.118e-07, 3.353e-07, -1.0, 0.0, 2.98e-07, -1.0, 1.49e-07, 2.98e-07, -1.0, 1.118e-07, 3.353e-07, -1.0, 0.0, 2.98e-07, -1.0, 1.49e-07, 2.98e-07, -1.0, 1.49e-07, 2.98e-07, -1.0, 1.49e-07, 3.725e-07, -1.0, 1.118e-07, 3.353e-07, -1.0, 1.49e-07, 2.98e-07, -1.0, -5.294e-21, 2.98e-07, -1.0, 3.725e-08, 3.353e-07, -1.0, 1.49e-07, 3.725e-07, -1.0, -5.294e-21, 2.98e-07, -1.0, 1.118e-07, 3.353e-07, -1.0, 3.725e-08, 3.353e-07, -1.0, 3.725e-08, 3.353e-07, -1.0, 1.118e-07, 3.353e-07, -1.0, 2.235e-07, 3.725e-07, -1.0, 7.451e-08, 3.725e-07, -1.0, 3.725e-08, 3.353e-07, -1.0, 7.451e-08, 3.725e-07, -1.0, 3.725e-08, 3.353e-07, -1.0, 1.118e-07, 3.353e-07, -1.0, 2.235e-07, 3.725e-07, -1.0, 3.725e-08, 3.353e-07, -1.0, 3.725e-08, 3.353e-07, -1.0, 0.0, 2.98e-07, -1.0, 1.118e-07, 3.353e-07, -1.0, 3.725e-08, 3.353e-07, -1.0, 1.49e-07, 3.725e-07, -1.0, 1.49e-07, 2.98e-07, -1.0, 0.0, 2.98e-07, -1.0, 1.49e-07, 3.725e-07, -1.0, 1.118e-07, 3.353e-07, -1.0, 1.49e-07, 2.98e-07, -1.0, 1.49e-07, 2.98e-07, -1.0, 1.118e-07, 3.353e-07, -1.0, 0.0, 2.98e-07, -1.0, 0.0, 2.98e-07, -1.0, 1.49e-07, 2.98e-07, -1.0, 0.0, 2.98e-07, -1.0, 1.118e-07, 3.353e-07, -1.0, 3.725e-08, 3.353e-07, -1.0, 0.0, 2.98e-07, -1.0, 1.118e-07, 3.353e-07, -1.0, 1.49e-07, 3.725e-07, -1.0, 1.49e-07, 3.725e-07, -1.0, 3.725e-08, 3.353e-07, -1.0, 1.49e-07, 3.725e-07, -1.0, 3.725e-08, 3.353e-07, -1.0, 1.118e-07, 3.353e-07, -1.0, 1.49e-07, 3.725e-07, -1.0, 3.725e-08, 3.353e-07, -1.0, 3.725e-08, 3.353e-07, -1.0, 0.0, 2.98e-07, -1.0, 1.118e-07, 3.353e-07, -1.0, 3.725e-08, 3.353e-07, -1.0, 7.451e-08, 3.725e-07, -1.0, 0.0, 2.98e-07, -1.0, 0.0, 2.98e-07, -1.0, 2.235e-07, 3.725e-07, -1.0, 1.118e-07, 3.353e-07, -1.0, 1.49e-07, 2.98e-07, -1.0, 2.98e-07, 2.98e-07, -1.0, 1.118e-07, 3.353e-07, -1.0, 0.0, 2.98e-07, -1.0, 0.0, 2.98e-07, -1.0, 1.49e-07, 2.98e-07, -1.0, 0.0, 2.98e-07, -1.0, 1.49e-07, 2.98e-07, -1.0, 1.118e-07, 3.353e-07, -1.0, 0.0, 2.98e-07, -1.0, 1.49e-07, 2.98e-07, -1.0, 1.49e-07, 2.98e-07, -1.0, 1.49e-07, 3.725e-07, -1.0, 1.118e-07, 3.353e-07, -1.0, 1.49e-07, 2.98e-07, -1.0, 0.0, 2.98e-07, -1.0, 3.725e-08, 3.353e-07, -1.0, 1.49e-07, 3.725e-07, -1.0, 0.0, 2.98e-07, -1.0, 3.725e-08, 3.353e-07, -1.0, 0.0, 2.98e-07, -1.0, 3.725e-08, 3.353e-07, -1.0, 3.725e-08, 3.353e-07, -1.0, 1.49e-07, 3.725e-07, -1.0, 1.49e-07, 2.98e-07, -1.0, 0.0, 2.98e-07, -1.0, 1.49e-07, 3.725e-07, -1.0, 1.118e-07, 3.353e-07, -1.0, 1.49e-07, 2.98e-07, -1.0, 1.49e-07, 2.98e-07, -1.0, 1.118e-07, 3.353e-07, -1.0, 0.0, 2.98e-07, -1.0, 0.0, 2.98e-07, -1.0, 1.49e-07, 2.98e-07, -1.0, 0.0, 2.98e-07, -1.0, 0.0, 2.98e-07, -1.0, 0.0, 2.98e-07, -1.0, 0.0, 2.98e-07, -1.0, 2.98e-07, 2.98e-07, -1.0, 1.49e-07, 2.98e-07, -1.0, 1.49e-07, 3.725e-07, -1.0, 2.235e-07, 3.725e-07, -1.0, 1.49e-07, 2.98e-07, -1.0, 0.0, 2.98e-07, -1.0, 3.725e-08, 3.353e-07, -1.0, 1.49e-07, 3.725e-07, -1.0, 0.0, 2.98e-07, -1.0, 1.118e-07, 3.353e-07, -1.0, 3.725e-08, 3.353e-07, -1.0, 3.725e-08, 3.353e-07, -1.0, 1.118e-07, 3.353e-07, -1.0, 1.49e-07, 3.725e-07, -1.0, 1.49e-07, 3.725e-07, -1.0, 3.725e-08, 3.353e-07, -1.0, 1.49e-07, 3.725e-07, -1.0, 3.725e-08, 3.353e-07, -1.0, 1.118e-07, 3.353e-07, -1.0, 1.49e-07, 3.725e-07, -1.0, 3.725e-08, 3.353e-07, -1.0, 0.0, 2.98e-07, -1.0, 0.0, 2.98e-07, -1.0, 1.118e-07, 3.353e-07, -1.0, 0.0, 2.98e-07, -1.0, 1.49e-07, 2.98e-07, -1.0, 1.49e-07, 2.98e-07, -1.0, 0.0, 2.98e-07, -1.0, 1.49e-07, 2.98e-07, -1.0, 1.49e-07, 2.98e-07, -1.0, 1.49e-07, 2.98e-07, -1.0, 1.49e-07, 2.98e-07, -1.0, 1.49e-07, 2.98e-07, -1.0, 0.0, 2.98e-07, -1.0, 0.0, 2.98e-07, -1.0, 1.49e-07, 2.98e-07, -1.0, 0.0, 2.98e-07, -1.0, 0.0, 2.98e-07, -1.0, 0.0, 2.98e-07, -1.0, 0.0, 2.98e-07, -1.0, 2.235e-07, 3.725e-07, -1.0, 1.49e-07, 3.725e-07, -1.0, 1.49e-07, 3.725e-07, -1.0, 7.451e-08, 3.725e-07, -1.0, 1.49e-07, 3.725e-07, -1.0, 3.725e-08, 3.353e-07, -1.0, 1.118e-07, 3.353e-07, -1.0, 1.49e-07, 3.725e-07, -1.0, 3.725e-08, 3.353e-07, -1.0, 3.725e-08, 3.353e-07, -1.0, 0.0, 2.98e-07, -1.0, 1.118e-07, 3.353e-07, -1.0, 3.725e-08, 3.353e-07, -1.0, 1.49e-07, 3.725e-07, -1.0, 1.49e-07, 2.98e-07, -1.0, 0.0, 2.98e-07, -1.0, 1.49e-07, 3.725e-07, -1.0, 1.118e-07, 3.353e-07, -1.0, 1.49e-07, 2.98e-07, -1.0, 1.49e-07, 2.98e-07, -1.0, 1.118e-07, 3.353e-07, -1.0, 0.0, 2.98e-07, -1.0, 0.0, 2.98e-07, -1.0, 1.49e-07, 2.98e-07, -1.0, 0.0, 2.98e-07, -1.0, 1.49e-07, 2.98e-07, -1.0, 1.118e-07, 3.353e-07, -1.0, 0.0, 2.98e-07, -1.0, 1.49e-07, 2.98e-07, -1.0, 1.49e-07, 2.98e-07, -1.0, 1.49e-07, 3.725e-07, -1.0, 1.118e-07, 3.353e-07, -1.0, 1.49e-07, 2.98e-07, -1.0, 0.0, 2.98e-07, -1.0, 3.725e-08, 3.353e-07, -1.0, 1.49e-07, 3.725e-07, -1.0, 0.0, 2.98e-07, -1.0, 0.0, 2.98e-07, -1.0, 0.0, 2.98e-07, -1.0, 3.725e-08, 3.353e-07, -1.0, 7.451e-08, 3.725e-07, -1.0, 1.49e-07, 3.725e-07, -1.0, 1.49e-07, 2.98e-07, -1.0, 0.0, 2.98e-07, -1.0, 1.49e-07, 3.725e-07, -1.0, 1.118e-07, 3.353e-07, -1.0, 1.49e-07, 2.98e-07, -1.0, 1.49e-07, 2.98e-07, -1.0, 1.118e-07, 3.353e-07, -1.0, 0.0, 2.98e-07, -1.0, 0.0, 2.98e-07, -1.0, 1.49e-07, 2.98e-07, -1.0, 0.0, 2.98e-07, -1.0, 1.49e-07, 2.98e-07, -1.0, 1.49e-07, 2.98e-07, -1.0, 0.0, 2.98e-07, -1.0, 1.49e-07, 2.98e-07, -1.0, 1.49e-07, 2.98e-07, -1.0, 1.49e-07, 2.98e-07, -1.0, 1.49e-07, 2.98e-07, -1.0, 1.49e-07, 2.98e-07, -1.0, 0.0, 2.98e-07, -1.0, 0.0, 2.98e-07, -1.0, 1.49e-07, 2.98e-07, -1.0, 0.0, 2.98e-07, -1.0, 1.118e-07, 3.353e-07, -1.0, 7.451e-08, 3.725e-07, -1.0, 0.0, 2.98e-07, -1.0, 1.118e-07, 3.353e-07, -1.0, 1.49e-07, 3.725e-07, -1.0, 1.49e-07, 4.47e-07, -1.0, 7.451e-08, 3.725e-07, -1.0, 1.49e-07, 3.725e-07, -1.0, 3.725e-08, 3.353e-07, -1.0, 7.45e-08, 3.725e-07, -1.0, 1.49e-07, 4.47e-07, -1.0, 3.725e-08, 3.353e-07, -1.0, 0.0, 2.98e-07, -1.0, 0.0, 2.98e-07, -1.0, 7.45e-08, 3.725e-07, -1.0, 0.0, -2.106e-07, 1.0, 7.45e-08, -2.851e-07, 1.0, 3.725e-08, -2.479e-07, 1.0, 0.0, -2.106e-07, 1.0, 7.45e-08, -2.851e-07, 1.0, 1.49e-07, -3.596e-07, 1.0, 1.49e-07, -2.851e-07, 1.0, 3.725e-08, -2.479e-07, 1.0, 1.49e-07, -3.596e-07, 1.0, 7.451e-08, -2.851e-07, 1.0, 1.118e-07, -2.479e-07, 1.0, 1.49e-07, -2.851e-07, 1.0, 7.451e-08, -2.851e-07, 1.0, 0.0, -2.106e-07, 1.0, 0.0, -2.106e-07, 1.0, 1.118e-07, -2.479e-07, 1.0, 0.0, -2.106e-07, 1.0, 1.49e-07, -2.106e-07, 1.0, 1.49e-07, -2.106e-07, 1.0, 0.0, -2.106e-07, 1.0, 1.49e-07, -2.106e-07, 1.0, 1.49e-07, -2.106e-07, 1.0, 1.49e-07, -2.106e-07, 1.0, 1.49e-07, -2.106e-07, 1.0, 1.49e-07, -2.106e-07, 1.0, 0.0, -2.106e-07, 1.0, 0.0, -2.106e-07, 1.0, 1.49e-07, -2.106e-07, 1.0, 0.0, -2.106e-07, 1.0, 1.49e-07, -2.106e-07, 1.0, 1.118e-07, -2.479e-07, 1.0, 0.0, -2.106e-07, 1.0, 1.49e-07, -2.106e-07, 1.0, 1.49e-07, -2.106e-07, 1.0, 1.49e-07, -2.851e-07, 1.0, 1.118e-07, -2.479e-07, 1.0, 1.49e-07, -2.106e-07, 1.0, 0.0, -2.106e-07, 1.0, 7.451e-08, -2.851e-07, 1.0, 1.49e-07, -2.851e-07, 1.0, 0.0, -2.106e-07, 1.0, 3.725e-08, -2.479e-07, 1.0, 0.0, -2.106e-07, 1.0, 0.0, -2.106e-07, 1.0, 3.725e-08, -2.479e-07, 1.0, 1.49e-07, -2.851e-07, 1.0, 1.49e-07, -2.106e-07, 1.0, 0.0, -2.106e-07, 1.0, 1.49e-07, -2.851e-07, 1.0, 1.118e-07, -2.479e-07, 1.0, 1.49e-07, -2.106e-07, 1.0, 1.49e-07, -2.106e-07, 1.0, 1.118e-07, -2.479e-07, 1.0, 0.0, -2.106e-07, 1.0, 0.0, -2.106e-07, 1.0, 1.49e-07, -2.106e-07, 1.0, 0.0, -2.106e-07, 1.0, 1.49e-07, -2.106e-07, 1.0, 1.118e-07, -2.479e-07, 1.0, 0.0, -2.106e-07, 1.0, 1.49e-07, -2.106e-07, 1.0, 1.49e-07, -2.106e-07, 1.0, 1.49e-07, -2.851e-07, 1.0, 1.118e-07, -2.479e-07, 1.0, 1.49e-07, -2.106e-07, 1.0, 0.0, -2.106e-07, 1.0, 3.725e-08, -2.479e-07, 1.0, 1.49e-07, -2.851e-07, 1.0, 0.0, -2.106e-07, 1.0, 1.118e-07, -2.479e-07, 1.0, 3.725e-08, -2.479e-07, 1.0, 3.725e-08, -2.479e-07, 1.0, 1.118e-07, -2.479e-07, 1.0, 1.49e-07, -2.851e-07, 1.0, 1.49e-07, -2.851e-07, 1.0, 3.725e-08, -2.479e-07, 1.0, 1.49e-07, -2.851e-07, 1.0, 7.451e-08, -2.851e-07, 1.0, 2.235e-07, -2.851e-07, 1.0, 1.49e-07, -2.851e-07, 1.0, 0.0, -2.106e-07, 1.0, 0.0, -2.106e-07, 1.0, 0.0, -2.106e-07, 1.0, 0.0, -2.106e-07, 1.0, 0.0, -2.106e-07, 1.0, 1.49e-07, -2.106e-07, 1.0, 1.49e-07, -2.106e-07, 1.0, 0.0, -2.106e-07, 1.0, 1.49e-07, -2.106e-07, 1.0, 1.49e-07, -2.106e-07, 1.0, 1.49e-07, -2.106e-07, 1.0, 1.49e-07, -2.106e-07, 1.0, 1.49e-07, -2.106e-07, 1.0, 0.0, -2.106e-07, 1.0, 0.0, -2.106e-07, 1.0, 1.49e-07, -2.106e-07, 1.0, 0.0, -2.106e-07, 1.0, 1.118e-07, -2.479e-07, 1.0, 3.725e-08, -2.479e-07, 1.0, 0.0, -2.106e-07, 1.0, 1.118e-07, -2.479e-07, 1.0, 1.49e-07, -2.851e-07, 1.0, 1.49e-07, -2.851e-07, 1.0, 3.725e-08, -2.479e-07, 1.0, 1.49e-07, -2.851e-07, 1.0, 3.725e-08, -2.479e-07, 1.0, 1.118e-07, -2.479e-07, 1.0, 1.49e-07, -2.851e-07, 1.0, 3.725e-08, -2.479e-07, 1.0, 3.725e-08, -2.479e-07, 1.0, 0.0, -2.106e-07, 1.0, 1.118e-07, -2.479e-07, 1.0, 3.725e-08, -2.479e-07, 1.0, 1.49e-07, -2.851e-07, 1.0, 1.49e-07, -2.106e-07, 1.0, 0.0, -2.106e-07, 1.0, 1.49e-07, -2.851e-07, 1.0, 2.235e-07, -2.851e-07, 1.0, 2.98e-07, -2.106e-07, 1.0, 1.49e-07, -2.106e-07, 1.0, 0.0, -2.106e-07, 1.0, 0.0, -2.106e-07, 1.0, 0.0, -2.106e-07, 1.0, 0.0, -2.106e-07, 1.0, 0.0, -2.106e-07, 1.0, 1.49e-07, -2.106e-07, 1.0, 1.118e-07, -2.479e-07, 1.0, 0.0, -2.106e-07, 1.0, 1.49e-07, -2.106e-07, 1.0, 1.49e-07, -2.106e-07, 1.0, 1.49e-07, -2.851e-07, 1.0, 1.118e-07, -2.479e-07, 1.0, 1.49e-07, -2.106e-07, 1.0, 0.0, -2.106e-07, 1.0, 3.725e-08, -2.479e-07, 1.0, 1.49e-07, -2.851e-07, 1.0, 0.0, -2.106e-07, 1.0, 3.725e-08, -2.479e-07, 1.0, 0.0, -2.106e-07, 1.0, 3.725e-08, -2.479e-07, 1.0, 3.725e-08, -2.479e-07, 1.0, 1.49e-07, -2.851e-07, 1.0, 1.49e-07, -2.106e-07, 1.0, 0.0, -2.106e-07, 1.0, 1.49e-07, -2.851e-07, 1.0, 1.118e-07, -2.479e-07, 1.0, 1.49e-07, -2.106e-07, 1.0, 1.49e-07, -2.106e-07, 1.0, 1.118e-07, -2.479e-07, 1.0, 0.0, -2.106e-07, 1.0, -5.294e-21, -2.106e-07, 1.0, 1.49e-07, -2.106e-07, 1.0, 0.0, -2.106e-07, 1.0, 1.49e-07, -2.106e-07, 1.0, 1.118e-07, -2.479e-07, 1.0, -5.294e-21, -2.106e-07, 1.0, 1.49e-07, -2.106e-07, 1.0, 2.98e-07, -2.106e-07, 1.0, 2.235e-07, -2.851e-07, 1.0, 1.118e-07, -2.479e-07, 1.0, 0.0, -2.106e-07, 1.0, 0.0, -2.106e-07, 1.0, 3.725e-08, -2.479e-07, 1.0, 7.451e-08, -2.851e-07, 1.0, 0.0, -2.106e-07, 1.0, 1.118e-07, -2.479e-07, 1.0, 3.725e-08, -2.479e-07, 1.0, 3.725e-08, -2.479e-07, 1.0, 1.118e-07, -2.479e-07, 1.0, 1.49e-07, -2.851e-07, 1.0, 1.49e-07, -2.851e-07, 1.0, 3.725e-08, -2.479e-07, 1.0, 1.49e-07, -2.851e-07, 1.0, 3.725e-08, -2.479e-07, 1.0, 1.118e-07, -2.479e-07, 1.0, 1.49e-07, -2.851e-07, 1.0, 3.725e-08, -2.479e-07, 1.0, 0.0, -2.106e-07, 1.0, 0.0, -2.106e-07, 1.0, 1.118e-07, -2.479e-07, 1.0, 0.0, -2.106e-07, 1.0, 1.49e-07, -2.106e-07, 1.0, 1.118e-07, -2.479e-07, 1.0, 0.0, -2.106e-07, 1.0, 1.49e-07, -2.106e-07, 1.0, 1.49e-07, -2.106e-07, 1.0, 1.49e-07, -2.851e-07, 1.0, 1.118e-07, -2.479e-07, 1.0, 1.49e-07, -2.106e-07, 1.0, -5.294e-21, -2.106e-07, 1.0, 3.725e-08, -2.479e-07, 1.0, 1.49e-07, -2.851e-07, 1.0, -5.294e-21, -2.106e-07, 1.0, 1.118e-07, -2.479e-07, 1.0, 3.725e-08, -2.479e-07, 1.0, 3.725e-08, -2.479e-07, 1.0, 1.118e-07, -2.479e-07, 1.0, 2.235e-07, -2.851e-07, 1.0, 7.451e-08, -2.851e-07, 1.0, 3.725e-08, -2.479e-07, 1.0, 7.451e-08, -2.851e-07, 1.0, 3.725e-08, -2.479e-07, 1.0, 1.118e-07, -2.479e-07, 1.0, 2.235e-07, -2.851e-07, 1.0, 3.725e-08, -2.479e-07, 1.0, 3.725e-08, -2.479e-07, 1.0, 0.0, -2.106e-07, 1.0, 1.118e-07, -2.479e-07, 1.0, 3.725e-08, -2.479e-07, 1.0, 1.49e-07, -2.851e-07, 1.0, 1.49e-07, -2.106e-07, 1.0, 0.0, -2.106e-07, 1.0, 1.49e-07, -2.851e-07, 1.0, 1.118e-07, -2.479e-07, 1.0, 1.49e-07, -2.106e-07, 1.0, 1.49e-07, -2.106e-07, 1.0, 1.118e-07, -2.479e-07, 1.0, 0.0, -2.106e-07, 1.0, 0.0, -2.106e-07, 1.0, 1.49e-07, -2.106e-07, 1.0, 0.0, -2.106e-07, 1.0, 1.118e-07, -2.479e-07, 1.0, 3.725e-08, -2.479e-07, 1.0, 0.0, -2.106e-07, 1.0, 1.118e-07, -2.479e-07, 1.0, 1.49e-07, -2.851e-07, 1.0, 1.49e-07, -2.851e-07, 1.0, 3.725e-08, -2.479e-07, 1.0, 1.49e-07, -2.851e-07, 1.0, 3.725e-08, -2.479e-07, 1.0, 1.118e-07, -2.479e-07, 1.0, 1.49e-07, -2.851e-07, 1.0, 3.725e-08, -2.479e-07, 1.0, 3.725e-08, -2.479e-07, 1.0, 0.0, -2.106e-07, 1.0, 1.118e-07, -2.479e-07, 1.0, 3.725e-08, -2.479e-07, 1.0, 7.451e-08, -2.851e-07, 1.0, 0.0, -2.106e-07, 1.0, 0.0, -2.106e-07, 1.0, 2.235e-07, -2.851e-07, 1.0, 1.118e-07, -2.479e-07, 1.0, 1.49e-07, -2.106e-07, 1.0, 2.98e-07, -2.106e-07, 1.0, 1.118e-07, -2.479e-07, 1.0, 0.0, -2.106e-07, 1.0, 0.0, -2.106e-07, 1.0, 1.49e-07, -2.106e-07, 1.0, 0.0, -2.106e-07, 1.0, 1.49e-07, -2.106e-07, 1.0, 1.118e-07, -2.479e-07, 1.0, 0.0, -2.106e-07, 1.0, 1.49e-07, -2.106e-07, 1.0, 1.49e-07, -2.106e-07, 1.0, 1.49e-07, -2.851e-07, 1.0, 1.118e-07, -2.479e-07, 1.0, 1.49e-07, -2.106e-07, 1.0, 0.0, -2.106e-07, 1.0, 3.725e-08, -2.479e-07, 1.0, 1.49e-07, -2.851e-07, 1.0, 0.0, -2.106e-07, 1.0, 3.725e-08, -2.479e-07, 1.0, 0.0, -2.106e-07, 1.0, 3.725e-08, -2.479e-07, 1.0, 3.725e-08, -2.479e-07, 1.0, 1.49e-07, -2.851e-07, 1.0, 1.49e-07, -2.106e-07, 1.0, 0.0, -2.106e-07, 1.0, 1.49e-07, -2.851e-07, 1.0, 1.118e-07, -2.479e-07, 1.0, 1.49e-07, -2.106e-07, 1.0, 1.49e-07, -2.106e-07, 1.0, 1.118e-07, -2.479e-07, 1.0, 0.0, -2.106e-07, 1.0, 0.0, -2.106e-07, 1.0, 1.49e-07, -2.106e-07, 1.0, 0.0, -2.106e-07, 1.0, 0.0, -2.106e-07, 1.0, 0.0, -2.106e-07, 1.0, 0.0, -2.106e-07, 1.0, 2.98e-07, -2.106e-07, 1.0, 1.49e-07, -2.106e-07, 1.0, 1.49e-07, -2.851e-07, 1.0, 2.235e-07, -2.851e-07, 1.0, 1.49e-07, -2.106e-07, 1.0, 0.0, -2.106e-07, 1.0, 3.725e-08, -2.479e-07, 1.0, 1.49e-07, -2.851e-07, 1.0, 0.0, -2.106e-07, 1.0, 1.118e-07, -2.479e-07, 1.0, 3.725e-08, -2.479e-07, 1.0, 3.725e-08, -2.479e-07, 1.0, 1.118e-07, -2.479e-07, 1.0, 1.49e-07, -2.851e-07, 1.0, 1.49e-07, -2.851e-07, 1.0, 3.725e-08, -2.479e-07, 1.0, 1.49e-07, -2.851e-07, 1.0, 3.725e-08, -2.479e-07, 1.0, 1.118e-07, -2.479e-07, 1.0, 1.49e-07, -2.851e-07, 1.0, 3.725e-08, -2.479e-07, 1.0, 0.0, -2.106e-07, 1.0, 0.0, -2.106e-07, 1.0, 1.118e-07, -2.479e-07, 1.0, 0.0, -2.106e-07, 1.0, 1.49e-07, -2.106e-07, 1.0, 1.49e-07, -2.106e-07, 1.0, 0.0, -2.106e-07, 1.0, 1.49e-07, -2.106e-07, 1.0, 1.49e-07, -2.106e-07, 1.0, 1.49e-07, -2.106e-07, 1.0, 1.49e-07, -2.106e-07, 1.0, 1.49e-07, -2.106e-07, 1.0, 0.0, -2.106e-07, 1.0, 0.0, -2.106e-07, 1.0, 1.49e-07, -2.106e-07, 1.0, 0.0, -2.106e-07, 1.0, 0.0, -2.106e-07, 1.0, 0.0, -2.106e-07, 1.0, 0.0, -2.106e-07, 1.0, 2.235e-07, -2.851e-07, 1.0, 1.49e-07, -2.851e-07, 1.0, 1.49e-07, -2.851e-07, 1.0, 7.451e-08, -2.851e-07, 1.0, 1.49e-07, -2.851e-07, 1.0, 3.725e-08, -2.479e-07, 1.0, 1.118e-07, -2.479e-07, 1.0, 1.49e-07, -2.851e-07, 1.0, 3.725e-08, -2.479e-07, 1.0, 3.725e-08, -2.479e-07, 1.0, 0.0, -2.106e-07, 1.0, 1.118e-07, -2.479e-07, 1.0, 3.725e-08, -2.479e-07, 1.0, 1.49e-07, -2.851e-07, 1.0, 1.49e-07, -2.106e-07, 1.0, 0.0, -2.106e-07, 1.0, 1.49e-07, -2.851e-07, 1.0, 1.118e-07, -2.479e-07, 1.0, 1.49e-07, -2.106e-07, 1.0, 1.49e-07, -2.106e-07, 1.0, 1.118e-07, -2.479e-07, 1.0, 0.0, -2.106e-07, 1.0, 0.0, -2.106e-07, 1.0, 1.49e-07, -2.106e-07, 1.0, 0.0, -2.106e-07, 1.0, 1.49e-07, -2.106e-07, 1.0, 1.118e-07, -2.479e-07, 1.0, 0.0, -2.106e-07, 1.0, 1.49e-07, -2.106e-07, 1.0, 1.49e-07, -2.106e-07, 1.0, 1.49e-07, -2.851e-07, 1.0, 1.118e-07, -2.479e-07, 1.0, 1.49e-07, -2.106e-07, 1.0, 0.0, -2.106e-07, 1.0, 3.725e-08, -2.479e-07, 1.0, 1.49e-07, -2.851e-07, 1.0, 0.0, -2.106e-07, 1.0, 0.0, -2.106e-07, 1.0, 0.0, -2.106e-07, 1.0, 3.725e-08, -2.479e-07, 1.0, 7.451e-08, -2.851e-07, 1.0, 1.49e-07, -2.851e-07, 1.0, 1.49e-07, -2.106e-07, 1.0, 0.0, -2.106e-07, 1.0, 1.49e-07, -2.851e-07, 1.0, 1.118e-07, -2.479e-07, 1.0, 1.49e-07, -2.106e-07, 1.0, 1.49e-07, -2.106e-07, 1.0, 1.118e-07, -2.479e-07, 1.0, 0.0, -2.106e-07, 1.0, 0.0, -2.106e-07, 1.0, 1.49e-07, -2.106e-07, 1.0, 0.0, -2.106e-07, 1.0, 1.49e-07, -2.106e-07, 1.0, 1.49e-07, -2.106e-07, 1.0, 0.0, -2.106e-07, 1.0, 1.49e-07, -2.106e-07, 1.0, 1.49e-07, -2.106e-07, 1.0, 1.49e-07, -2.106e-07, 1.0, 1.49e-07, -2.106e-07, 1.0, 1.49e-07, -2.106e-07, 1.0, 0.0, -2.106e-07, 1.0, 0.0, -2.106e-07, 1.0, 1.49e-07, -2.106e-07, 1.0, 0.0, -2.106e-07, 1.0, 1.118e-07, -2.479e-07, 1.0, 7.451e-08, -2.851e-07, 1.0, 0.0, -2.106e-07, 1.0, 1.118e-07, -2.479e-07, 1.0, 1.49e-07, -2.851e-07, 1.0, 1.49e-07, -3.596e-07, 1.0, 7.451e-08, -2.851e-07, 1.0, 1.49e-07, -2.851e-07, 1.0, 3.725e-08, -2.479e-07, 1.0, 7.45e-08, -2.851e-07, 1.0, 1.49e-07, -3.596e-07, 1.0, 3.725e-08, -2.479e-07, 1.0, 0.0, -2.106e-07, 1.0, 0.0, -2.106e-07, 1.0, 7.45e-08, -2.851e-07, 1.0])] * 3)])

# ---- objects
ob_lines = bpy.data.objects.new('Lines', me_plane_001)
ob_grid = bpy.data.objects.new('Grid', me_grid_001)

# ---- transforms, parenting, visibility, modifiers, constraints
ob_lines.location = (0.0, 0.0, 0.0)
ob_lines.rotation_euler = (-1.629e-07, 0.0, 0.0)
ob_lines.color = (0.8, 0.8, 0.8, 1.0)
ob_lines.lineart.crease_threshold = 0.0
ob_grid.location = (0.0, 0.0, 0.0)
ob_grid.rotation_euler = (-1.629e-07, 0.0, 0.0)
ob_grid.color = (0.8, 0.8, 0.8, 1.0)
ob_grid.lineart.crease_threshold = 0.0

# ---- collection membership
col_collection_1.objects.link(ob_lines)
col_collection_1.objects.link(ob_grid)

# ---- scene / render settings (as saved in the file)
scene.frame_start = 1; scene.frame_end = 250; scene.frame_set(1)
scene.render.engine = 'BLENDER_EEVEE_NEXT'
scene.render.resolution_percentage = 50
scene.render.dither_intensity = 0.0
scene.cycles.use_denoising = False
scene.cycles.samples = 10
scene.cycles.sampling_pattern = 'TABULATED_SOBOL'
scene.cycles.light_sampling_threshold = 0.0
scene.cycles.use_adaptive_sampling = False
scene.cycles.use_light_tree = False
scene.cycles.blur_glossy = 0.0
scene.cycles.pixel_filter_type = 'GAUSSIAN'
scene.cycles.sample_clamp_indirect = 0.0
scene.view_settings.view_transform = 'Standard'
bpy.context.view_layer.update()

# ---- added for rendering (the .blend has no active camera and no usable light): camera, sun
cam_auto = bpy.data.cameras.new('AutoCamera')
cam_auto.lens = 50.0
cam_auto.sensor_width = 36.0
cam_auto.clip_end = 5878.65
ob_auto_camera = bpy.data.objects.new('AutoCamera', cam_auto)
scene.collection.objects.link(ob_auto_camera)
ob_auto_camera.location = (334.967, -401.961, 267.974)
ob_auto_camera.rotation_euler = (1.09748, -7.21219e-08, 0.694738)
scene.camera = ob_auto_camera
light_auto_sun = bpy.data.lights.new('AutoSun', 'SUN')
light_auto_sun.energy = 3.0
light_auto_sun.angle = 0.0523599
ob_auto_sun = bpy.data.objects.new('AutoSun', light_auto_sun)
scene.collection.objects.link(ob_auto_sun)
ob_auto_sun.rotation_euler = (0.872665, 0.174533, 0.523599)
bpy.context.view_layer.update()
